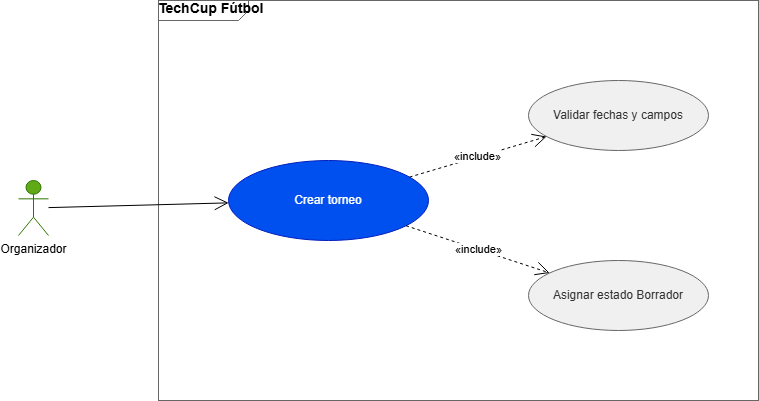

The diagram above was exported from draw.io. Its source (the exported page's mxGraphModel, read from the mxfile embedded in the PNG):
<mxGraphModel dx="994" dy="538" grid="1" gridSize="10" guides="1" tooltips="1" connect="1" arrows="1" fold="1" page="1" pageScale="1" pageWidth="1169" pageHeight="827" math="0" shadow="0">
  <root>
    <mxCell id="0" />
    <mxCell id="1" parent="0" />
    <mxCell id="sys" parent="1" style="shape=mxgraph.sysml.package;html=1;overflow=fill;whiteSpace=wrap;fillColor=none;strokeColor=#666666;fontStyle=1;fontSize=14;verticalAlign=top;align=left;spacingLeft=10;spacingTop=5;" value="TechCup Fútbol" vertex="1">
      <mxGeometry height="400" width="600" x="180" y="20" as="geometry" />
    </mxCell>
    <mxCell id="a1" parent="1" style="shape=umlActor;verticalLabelPosition=bottom;verticalAlign=top;html=1;outlineConnect=0;fillColor=#60a917;fontColor=#000000;strokeColor=#2D7600;" value="Organizador" vertex="1">
      <mxGeometry height="55" width="30" x="40" y="200" as="geometry" />
    </mxCell>
    <mxCell id="uc1" parent="1" style="ellipse;whiteSpace=wrap;html=1;fillColor=#0050ef;fontColor=#ffffff;strokeColor=#001DBC;" value="Crear torneo" vertex="1">
      <mxGeometry height="80" width="200" x="250" y="180" as="geometry" />
    </mxCell>
    <mxCell id="uc2" parent="1" style="ellipse;whiteSpace=wrap;html=1;fillColor=#f0f0f0;fontColor=#333333;strokeColor=#666666;" value="Validar fechas y campos" vertex="1">
      <mxGeometry height="70" width="180" x="550" y="100" as="geometry" />
    </mxCell>
    <mxCell id="uc3" parent="1" style="ellipse;whiteSpace=wrap;html=1;fillColor=#f0f0f0;fontColor=#333333;strokeColor=#666666;" value="Asignar estado Borrador" vertex="1">
      <mxGeometry height="70" width="180" x="550" y="280" as="geometry" />
    </mxCell>
    <mxCell id="e1" edge="1" parent="1" source="a1" style="endArrow=open;endSize=12;html=1;" target="uc1" value="">
      <mxGeometry relative="1" as="geometry" />
    </mxCell>
    <mxCell id="e2" edge="1" parent="1" source="uc1" style="endArrow=open;endSize=12;dashed=1;html=1;" target="uc2" value="«include»">
      <mxGeometry relative="1" as="geometry" />
    </mxCell>
    <mxCell id="e3" edge="1" parent="1" source="uc1" style="endArrow=open;endSize=12;dashed=1;html=1;" target="uc3" value="«include»">
      <mxGeometry relative="1" as="geometry" />
    </mxCell>
  </root>
</mxGraphModel>